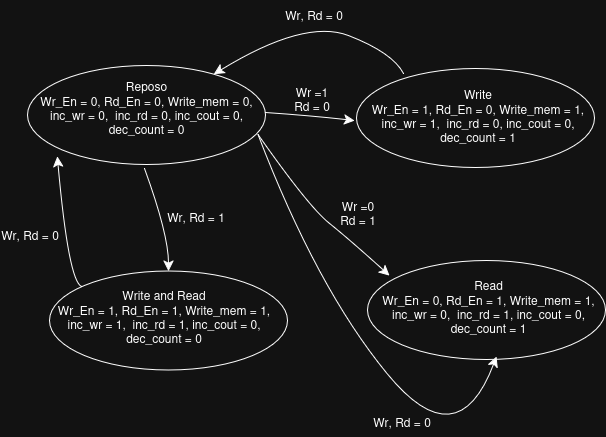

The diagram above was exported from draw.io. Its source (the exported page's mxGraphModel, read from the mxfile embedded in the PNG):
<mxGraphModel dx="1944" dy="1260" grid="0" gridSize="10" guides="1" tooltips="1" connect="1" arrows="1" fold="1" page="0" pageScale="1" pageWidth="827" pageHeight="1169" math="0" shadow="0">
  <root>
    <mxCell id="0" />
    <mxCell id="1" parent="0" />
    <mxCell id="jkIW3ATDFCRrXTSWZS9V-1" parent="1" style="ellipse;whiteSpace=wrap;html=1;" value="" vertex="1">
      <mxGeometry height="99" width="238" x="3" y="23" as="geometry" />
    </mxCell>
    <mxCell id="jkIW3ATDFCRrXTSWZS9V-2" parent="1" style="text;html=1;whiteSpace=wrap;strokeColor=none;fillColor=none;align=center;verticalAlign=middle;rounded=0;" value="&lt;div&gt;Reposo&lt;/div&gt;&lt;div&gt;Wr_En = 0, Rd_En = 0, Write_mem = 0,&lt;/div&gt;&lt;div&gt;inc_wr = 0,&amp;nbsp; inc_rd = 0, inc_cout = 0,&lt;/div&gt;&lt;div&gt;dec_count = 0&lt;/div&gt;&lt;div&gt;&lt;br&gt;&lt;/div&gt;" vertex="1">
      <mxGeometry height="78" width="223" x="10.5" y="33.5" as="geometry" />
    </mxCell>
    <mxCell id="jkIW3ATDFCRrXTSWZS9V-3" parent="1" style="ellipse;whiteSpace=wrap;html=1;" value="" vertex="1">
      <mxGeometry height="99" width="238" x="332" y="26" as="geometry" />
    </mxCell>
    <mxCell id="jkIW3ATDFCRrXTSWZS9V-5" parent="1" style="ellipse;whiteSpace=wrap;html=1;" value="" vertex="1">
      <mxGeometry height="99" width="238" x="343" y="218" as="geometry" />
    </mxCell>
    <mxCell id="jkIW3ATDFCRrXTSWZS9V-7" parent="1" style="ellipse;whiteSpace=wrap;html=1;" value="" vertex="1">
      <mxGeometry height="99" width="238" x="25" y="228.5" as="geometry" />
    </mxCell>
    <mxCell id="jkIW3ATDFCRrXTSWZS9V-9" edge="1" parent="1" style="curved=1;endArrow=classic;html=1;rounded=0;fontSize=12;startSize=8;endSize=8;" value="">
      <mxGeometry height="50" relative="1" width="50" as="geometry">
        <Array as="points">
          <mxPoint x="285" y="73" />
        </Array>
        <mxPoint x="241" y="70" as="sourcePoint" />
        <mxPoint x="330" y="78" as="targetPoint" />
      </mxGeometry>
    </mxCell>
    <mxCell id="jkIW3ATDFCRrXTSWZS9V-10" edge="1" parent="1" style="curved=1;endArrow=classic;html=1;rounded=0;fontSize=12;startSize=8;endSize=8;" target="jkIW3ATDFCRrXTSWZS9V-1" value="">
      <mxGeometry height="50" relative="1" width="50" as="geometry">
        <Array as="points">
          <mxPoint x="368" y="10" />
          <mxPoint x="280" y="-24" />
        </Array>
        <mxPoint x="379" y="31" as="sourcePoint" />
        <mxPoint x="429" y="-19" as="targetPoint" />
      </mxGeometry>
    </mxCell>
    <mxCell id="jkIW3ATDFCRrXTSWZS9V-11" edge="1" parent="1" source="jkIW3ATDFCRrXTSWZS9V-2" style="curved=1;endArrow=classic;html=1;rounded=0;fontSize=12;startSize=8;endSize=8;exitX=1;exitY=0.75;exitDx=0;exitDy=0;entryX=0.052;entryY=0.058;entryDx=0;entryDy=0;entryPerimeter=0;" value="">
      <mxGeometry height="50" relative="1" width="50" as="geometry">
        <Array as="points">
          <mxPoint x="284" y="164" />
          <mxPoint x="325" y="197" />
        </Array>
        <mxPoint x="312" y="225" as="sourcePoint" />
        <mxPoint x="364.972" y="233.0239999999999" as="targetPoint" />
      </mxGeometry>
    </mxCell>
    <mxCell id="jkIW3ATDFCRrXTSWZS9V-12" edge="1" parent="1" source="jkIW3ATDFCRrXTSWZS9V-2" style="curved=1;endArrow=classic;html=1;rounded=0;fontSize=12;startSize=8;endSize=8;exitX=1;exitY=0.75;exitDx=0;exitDy=0;entryX=0.542;entryY=0.97;entryDx=0;entryDy=0;entryPerimeter=0;" target="jkIW3ATDFCRrXTSWZS9V-5" value="">
      <mxGeometry height="50" relative="1" width="50" as="geometry">
        <Array as="points">
          <mxPoint x="292" y="245" />
          <mxPoint x="433" y="417" />
        </Array>
        <mxPoint x="246" y="189" as="sourcePoint" />
        <mxPoint x="386" y="310" as="targetPoint" />
      </mxGeometry>
    </mxCell>
    <mxCell id="jkIW3ATDFCRrXTSWZS9V-13" edge="1" parent="1" style="curved=1;endArrow=classic;html=1;rounded=0;fontSize=12;startSize=8;endSize=8;entryX=0.5;entryY=0;entryDx=0;entryDy=0;" target="jkIW3ATDFCRrXTSWZS9V-7" value="">
      <mxGeometry height="50" relative="1" width="50" as="geometry">
        <Array as="points">
          <mxPoint x="144" y="192" />
        </Array>
        <mxPoint x="120" y="126" as="sourcePoint" />
        <mxPoint x="215" y="192" as="targetPoint" />
      </mxGeometry>
    </mxCell>
    <mxCell id="jkIW3ATDFCRrXTSWZS9V-14" edge="1" parent="1" source="jkIW3ATDFCRrXTSWZS9V-7" style="curved=1;endArrow=classic;html=1;rounded=0;fontSize=12;startSize=8;endSize=8;entryX=0.1;entryY=1.032;entryDx=0;entryDy=0;entryPerimeter=0;" target="jkIW3ATDFCRrXTSWZS9V-2" value="">
      <mxGeometry height="50" relative="1" width="50" as="geometry">
        <Array as="points">
          <mxPoint x="44" y="239" />
        </Array>
        <mxPoint x="20" y="173" as="sourcePoint" />
        <mxPoint x="44" y="276" as="targetPoint" />
      </mxGeometry>
    </mxCell>
    <mxCell id="jkIW3ATDFCRrXTSWZS9V-15" parent="1" style="text;html=1;whiteSpace=wrap;strokeColor=none;fillColor=none;align=center;verticalAlign=middle;rounded=0;" value="Wr, Rd = 0" vertex="1">
      <mxGeometry height="30" width="60" x="260" y="-42" as="geometry" />
    </mxCell>
    <mxCell id="jkIW3ATDFCRrXTSWZS9V-17" parent="1" style="text;html=1;whiteSpace=wrap;strokeColor=none;fillColor=none;align=center;verticalAlign=middle;rounded=0;" value="&lt;div&gt;Wr =1&lt;/div&gt;&lt;div&gt;Rd = 0&lt;/div&gt;" vertex="1">
      <mxGeometry height="30" width="60" x="258" y="42" as="geometry" />
    </mxCell>
    <mxCell id="jkIW3ATDFCRrXTSWZS9V-19" parent="1" style="text;html=1;whiteSpace=wrap;strokeColor=none;fillColor=none;align=center;verticalAlign=middle;rounded=0;" value="&lt;div&gt;Wr =0&lt;/div&gt;&lt;div&gt;Rd = 1&lt;/div&gt;" vertex="1">
      <mxGeometry height="30" width="60" x="304" y="156" as="geometry" />
    </mxCell>
    <mxCell id="jkIW3ATDFCRrXTSWZS9V-20" parent="1" style="text;html=1;whiteSpace=wrap;strokeColor=none;fillColor=none;align=center;verticalAlign=middle;rounded=0;" value="Wr, Rd = 0" vertex="1">
      <mxGeometry height="30" width="60" x="348" y="365" as="geometry" />
    </mxCell>
    <mxCell id="jkIW3ATDFCRrXTSWZS9V-21" parent="1" style="text;html=1;whiteSpace=wrap;strokeColor=none;fillColor=none;align=center;verticalAlign=middle;rounded=0;" value="Wr, Rd = 1" vertex="1">
      <mxGeometry height="30" width="60" x="142" y="160" as="geometry" />
    </mxCell>
    <mxCell id="jkIW3ATDFCRrXTSWZS9V-22" parent="1" style="text;html=1;whiteSpace=wrap;strokeColor=none;fillColor=none;align=center;verticalAlign=middle;rounded=0;" value="Wr, Rd = 0" vertex="1">
      <mxGeometry height="30" width="60" x="-24" y="178" as="geometry" />
    </mxCell>
    <mxCell id="jkIW3ATDFCRrXTSWZS9V-23" parent="1" style="text;html=1;whiteSpace=wrap;strokeColor=none;fillColor=none;align=center;verticalAlign=middle;rounded=0;" value="&lt;div&gt;Write&lt;/div&gt;&lt;div&gt;Wr_En = 1, Rd_En = 0, Write_mem = 1,&lt;/div&gt;&lt;div&gt;inc_wr = 1,&amp;nbsp; inc_rd = 0, inc_cout = 0,&lt;/div&gt;&lt;div&gt;dec_count = 1&lt;/div&gt;&lt;div&gt;&lt;br&gt;&lt;/div&gt;" vertex="1">
      <mxGeometry height="78" width="215.5" x="345.5" y="42" as="geometry" />
    </mxCell>
    <mxCell id="jkIW3ATDFCRrXTSWZS9V-24" parent="1" style="text;html=1;whiteSpace=wrap;strokeColor=none;fillColor=none;align=center;verticalAlign=middle;rounded=0;" value="&lt;div&gt;Read&lt;/div&gt;&lt;div&gt;Wr_En = 0, Rd_En = 1, Write_mem = 1,&lt;/div&gt;&lt;div&gt;inc_wr = 0,&amp;nbsp; inc_rd = 1, inc_cout = 0,&lt;/div&gt;&lt;div&gt;dec_count = 1&lt;/div&gt;&lt;div&gt;&lt;br&gt;&lt;/div&gt;" vertex="1">
      <mxGeometry height="78" width="223" x="353" y="233" as="geometry" />
    </mxCell>
    <mxCell id="jkIW3ATDFCRrXTSWZS9V-25" parent="1" style="text;html=1;whiteSpace=wrap;strokeColor=none;fillColor=none;align=center;verticalAlign=middle;rounded=0;" value="&lt;div&gt;Write and Read&lt;/div&gt;&lt;div&gt;Wr_En = 1, Rd_En = 1, Write_mem = 1,&lt;/div&gt;&lt;div&gt;inc_wr = 1,&amp;nbsp; inc_rd = 1, inc_cout = 0,&lt;/div&gt;&lt;div&gt;dec_count = 0&lt;/div&gt;&lt;div&gt;&lt;br&gt;&lt;/div&gt;" vertex="1">
      <mxGeometry height="78" width="218" x="31" y="243" as="geometry" />
    </mxCell>
  </root>
</mxGraphModel>